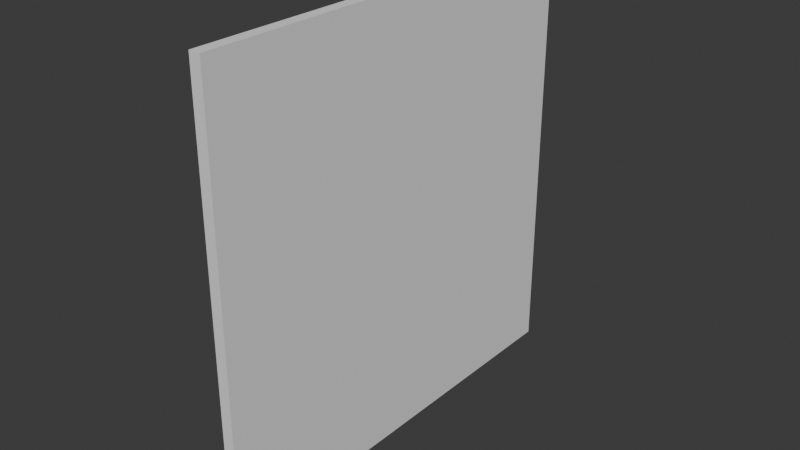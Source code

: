 # Source: Wall.blend  (saved by Blender 4.5.90; exported with 4.5.12 LTS)
import bpy
from mathutils import Matrix  # noqa: F401  (used for matrix-valued properties, if any)

bpy.ops.wm.read_factory_settings(use_empty=True)
scene = bpy.context.scene
scene.name = 'Scene'

# ---- collections
col_collection = bpy.data.collections.new('Collection'); scene.collection.children.link(col_collection)

# ---- world
world_world = bpy.data.worlds.new('World'); scene.world = world_world
world_world.use_nodes = True; world_world.node_tree.nodes.clear()
_N = world_world.node_tree.nodes; _L = world_world.node_tree.links
n0 = _N.new('ShaderNodeOutputWorld'); n0.name = 'World Output'; n0.location = (200, 100)
n1 = _N.new('ShaderNodeBackground'); n1.name = 'Background'; n1.location = (-200, 100)
n1.inputs[0].default_value = (0.05088, 0.05088, 0.05088, 1.0)
_L.new(n1.outputs[0], n0.inputs[0])
n0.is_active_output = True
world_world.color = (0.05088, 0.05088, 0.05088)
world_world.sun_shadow_jitter_overblur = 0.0

# ---- meshes
me_cube_005 = bpy.data.meshes.new('Cube.005')
me_cube_005.from_pydata([(-3.353e-08, 0.475, 0.25), (3.353e-08, -0.475, 0.25), (3.353e-08, -0.475, 9.75), (-3.353e-08, 0.475, 9.75), (0.025, 0.475, 0.25), (0.025, -0.475, 0.25), (0.025, -0.475, 9.75), (0.025, 0.475, 9.75)], [], [(5, 4, 7, 6), (0, 3, 7, 4), (2, 1, 5, 6), (3, 2, 6, 7), (1, 0, 4, 5)])
_uv = me_cube_005.uv_layers.new(name='UVMap')
_uv.uv.foreach_set('vector', [0.275, 0.75, 0.2, 0.75, 0.2, 0.0, 0.275, 0.0, 0.2, 0.75, 0.2, 0.0, 0.2, 0.0, 0.2, 0.75, 0.275, 0.0, 0.275, 0.75, 0.275, 0.75, 0.275, 0.0, 0.2, 0.0, 0.275, 0.0, 0.275, 0.0, 0.2, 0.0, 0.275, 0.75, 0.2, 0.75, 0.2, 0.75, 0.275, 0.75])
me_cube_005.materials.append(None)
me_cube_005.update()

# ---- objects
ob_cube_001 = bpy.data.objects.new('Cube.001', me_cube_005)

# ---- transforms, parenting, visibility, modifiers, constraints
ob_cube_001.location = (0.0, 0.0, 0.0)
ob_cube_001.scale = (2.0, 2.0, 0.2)

# ---- collection membership
col_collection.objects.link(ob_cube_001)

# ---- scene / render settings (as saved in the file)
scene.frame_start = 1; scene.frame_end = 250; scene.frame_set(2)
scene.render.engine = 'BLENDER_EEVEE_NEXT'
bpy.context.view_layer.update()

# ---- added for rendering (the .blend has no active camera and no usable light): camera, sun
cam_auto = bpy.data.cameras.new('AutoCamera')
cam_auto.lens = 50.0
cam_auto.sensor_width = 36.0
cam_auto.clip_end = 1000.0
ob_auto_camera = bpy.data.objects.new('AutoCamera', cam_auto)
scene.collection.objects.link(ob_auto_camera)
ob_auto_camera.location = (2.51151, -2.98382, 2.98921)
ob_auto_camera.rotation_euler = (1.09748, -7.21219e-08, 0.694738)
scene.camera = ob_auto_camera
light_auto_sun = bpy.data.lights.new('AutoSun', 'SUN')
light_auto_sun.energy = 3.0
light_auto_sun.angle = 0.0523599
ob_auto_sun = bpy.data.objects.new('AutoSun', light_auto_sun)
scene.collection.objects.link(ob_auto_sun)
ob_auto_sun.rotation_euler = (0.872665, 0.174533, 0.523599)
bpy.context.view_layer.update()
